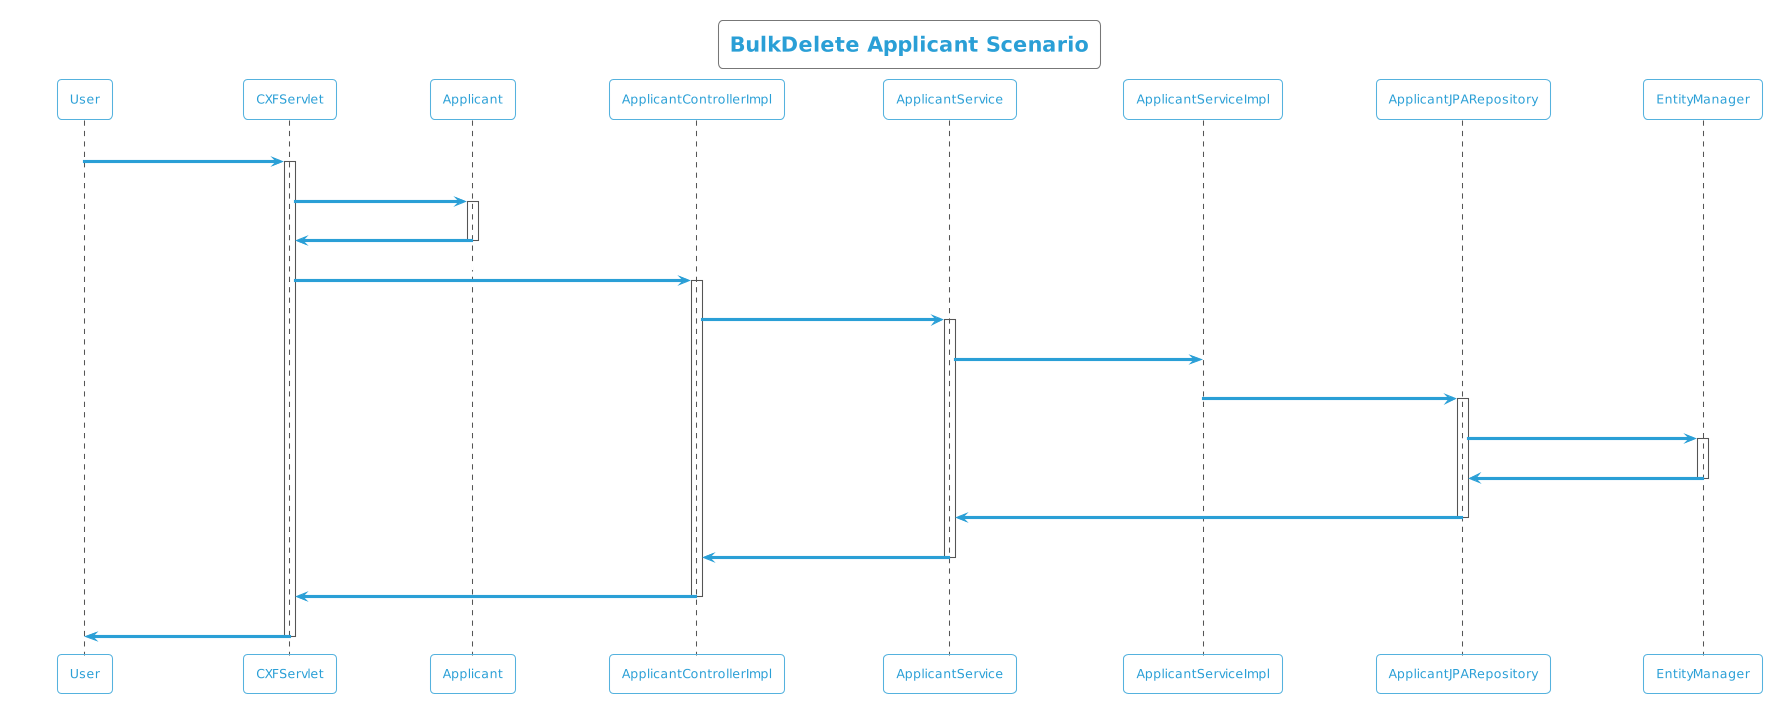

The diagram above was rendered by PlantUML. Its source (embedded in the PNG):
@startuml
!theme cyborg-outline
title BulkDelete Applicant Scenario
participant User
User -> CXFServlet: DELETE, Applicant
activate CXFServlet
CXFServlet -> Applicant: << bulkdelete >>
activate Applicant
Applicant -> CXFServlet: << instance >>
deactivate Applicant
CXFServlet -> ApplicantControllerImpl: bulkDelete(:List<Applicant>)
activate ApplicantControllerImpl
ApplicantControllerImpl -> ApplicantService: softBulkDelete(:List<Applicant>)
activate ApplicantService
ApplicantService -> ApplicantServiceImpl: softBulkDelete(:List<Applicant>)
ApplicantServiceImpl -> ApplicantJPARepository: deleteAll(:List<Applicant>)
activate ApplicantJPARepository
ApplicantJPARepository -> EntityManager: delete(:List<Applicant>)
activate EntityManager
EntityManager -> ApplicantJPARepository: << persisted Applicant >>
deactivate EntityManager
ApplicantJPARepository -> ApplicantService: << persisted Applicant >>
deactivate ApplicantJPARepository
ApplicantService -> ApplicantControllerImpl: << persisted Applicant >>
deactivate ApplicantService
ApplicantControllerImpl -> CXFServlet: << persisted Applicant >>
deactivate ApplicantControllerImpl
CXFServlet -> User: marshalled Applicant XML
deactivate CXFServlet
@enduml